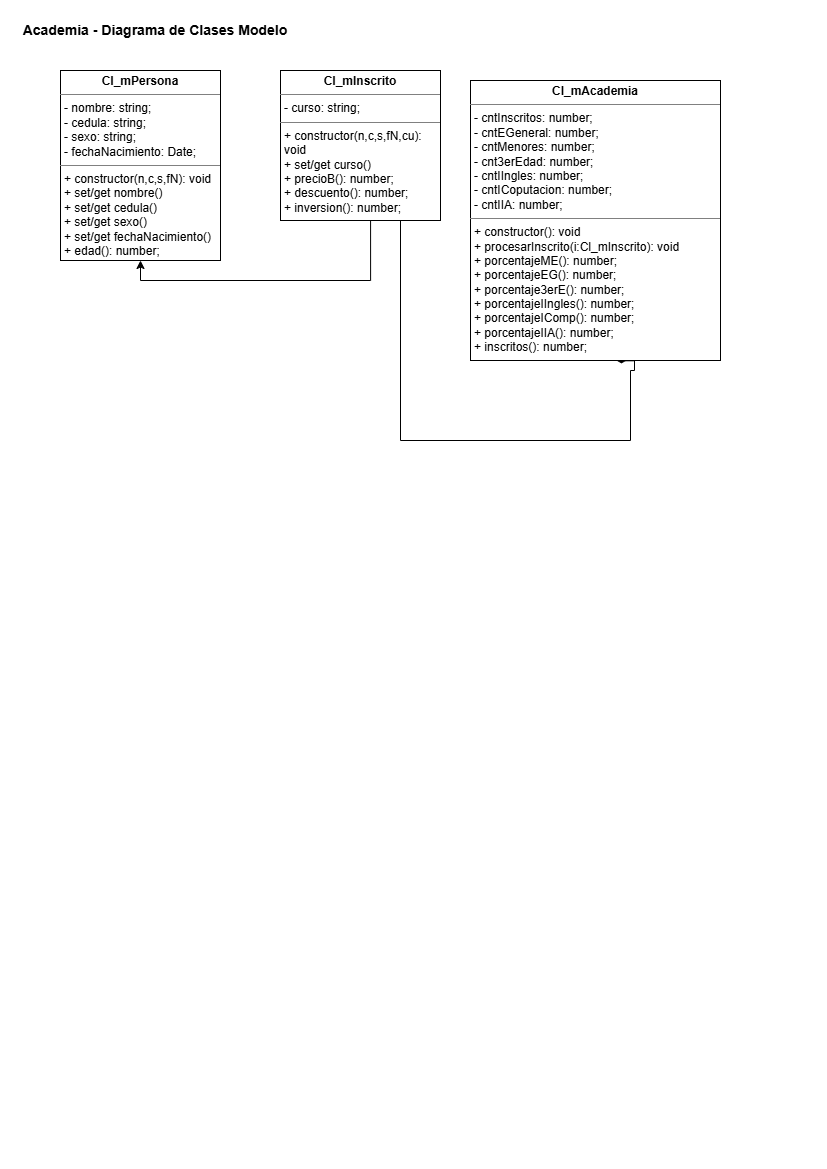

The diagram above was exported from draw.io. Its source (the exported page's mxGraphModel, read from the mxfile embedded in the PNG):
<mxGraphModel dx="1030" dy="527" grid="1" gridSize="10" guides="1" tooltips="1" connect="1" arrows="1" fold="1" page="1" pageScale="1" pageWidth="827" pageHeight="1169" math="0" shadow="0">
  <root>
    <mxCell id="0" />
    <mxCell id="1" parent="0" />
    <mxCell id="pOJnnpaGMsDKKJTluTMt-22" edge="1" parent="1" source="pOJnnpaGMsDKKJTluTMt-7" style="edgeStyle=orthogonalEdgeStyle;rounded=0;orthogonalLoop=1;jettySize=auto;html=1;exitX=0.5;exitY=1;exitDx=0;exitDy=0;endArrow=none;endFill=0;entryX=0.563;entryY=1;entryDx=0;entryDy=0;entryPerimeter=0;startArrow=classic;startFill=1;" target="pOJnnpaGMsDKKJTluTMt-16">
      <mxGeometry relative="1" as="geometry">
        <Array as="points">
          <mxPoint x="140" y="280" />
          <mxPoint x="370" y="280" />
        </Array>
        <mxPoint x="370" y="240" as="targetPoint" />
      </mxGeometry>
    </mxCell>
    <mxCell id="pOJnnpaGMsDKKJTluTMt-7" parent="1" style="verticalAlign=top;align=left;overflow=fill;html=1;whiteSpace=wrap;" value="&lt;p style=&quot;margin:0px;margin-top:4px;text-align:center;&quot;&gt;&lt;b&gt;Cl_mPersona&lt;/b&gt;&lt;/p&gt;&lt;hr size=&quot;1&quot; style=&quot;border-style:solid;&quot;&gt;&lt;p style=&quot;margin:0px;margin-left:4px;&quot;&gt;- nombre: string;&lt;/p&gt;&lt;p style=&quot;margin:0px;margin-left:4px;&quot;&gt;- cedula: string;&lt;/p&gt;&lt;p style=&quot;margin:0px;margin-left:4px;&quot;&gt;- sexo: string;&lt;/p&gt;&lt;p style=&quot;margin:0px;margin-left:4px;&quot;&gt;- fechaNacimiento: Date;&lt;/p&gt;&lt;hr size=&quot;1&quot; style=&quot;border-style:solid;&quot;&gt;&lt;p style=&quot;margin:0px;margin-left:4px;&quot;&gt;+ constructor(n,c,s,fN): void&lt;/p&gt;&lt;p style=&quot;margin:0px;margin-left:4px;&quot;&gt;+ set/get nombre()&lt;/p&gt;&lt;p style=&quot;margin:0px;margin-left:4px;&quot;&gt;+ set/get cedula()&lt;/p&gt;&lt;p style=&quot;margin:0px;margin-left:4px;&quot;&gt;+ set/get sexo()&lt;/p&gt;&lt;p style=&quot;margin:0px;margin-left:4px;&quot;&gt;+ set/get fechaNacimiento()&lt;/p&gt;&lt;p style=&quot;margin:0px;margin-left:4px;&quot;&gt;+ edad(): number;&lt;/p&gt;" vertex="1">
      <mxGeometry height="190" width="160" x="60" y="70" as="geometry" />
    </mxCell>
    <mxCell id="pOJnnpaGMsDKKJTluTMt-23" edge="1" parent="1" source="pOJnnpaGMsDKKJTluTMt-16" style="edgeStyle=orthogonalEdgeStyle;rounded=0;orthogonalLoop=1;jettySize=auto;html=1;exitX=0.75;exitY=1;exitDx=0;exitDy=0;endArrow=diamondThin;endFill=1;entryX=0.586;entryY=1.001;entryDx=0;entryDy=0;entryPerimeter=0;" target="pOJnnpaGMsDKKJTluTMt-17">
      <mxGeometry relative="1" as="geometry">
        <Array as="points">
          <mxPoint x="400" y="440" />
          <mxPoint x="630" y="440" />
          <mxPoint x="630" y="370" />
          <mxPoint x="634" y="370" />
        </Array>
        <mxPoint x="640" y="440" as="targetPoint" />
      </mxGeometry>
    </mxCell>
    <mxCell id="pOJnnpaGMsDKKJTluTMt-16" parent="1" style="verticalAlign=top;align=left;overflow=fill;html=1;whiteSpace=wrap;" value="&lt;p style=&quot;margin:0px;margin-top:4px;text-align:center;&quot;&gt;&lt;b&gt;Cl_mInscrito&lt;/b&gt;&lt;/p&gt;&lt;hr size=&quot;1&quot; style=&quot;border-style:solid;&quot;&gt;&lt;p style=&quot;margin:0px;margin-left:4px;&quot;&gt;- curso: string;&lt;/p&gt;&lt;hr size=&quot;1&quot; style=&quot;border-style:solid;&quot;&gt;&lt;p style=&quot;margin:0px;margin-left:4px;&quot;&gt;+ constructor(n,c,s,fN,cu): void&lt;/p&gt;&lt;p style=&quot;margin:0px;margin-left:4px;&quot;&gt;+ set/get curso()&lt;/p&gt;&lt;p style=&quot;margin:0px;margin-left:4px;&quot;&gt;+ precioB(): number;&lt;/p&gt;&lt;p style=&quot;margin:0px;margin-left:4px;&quot;&gt;+ descuento(): number;&lt;/p&gt;&lt;p style=&quot;margin:0px;margin-left:4px;&quot;&gt;+ inversion(): number;&lt;/p&gt;" vertex="1">
      <mxGeometry height="150" width="160" x="280" y="70" as="geometry" />
    </mxCell>
    <mxCell id="pOJnnpaGMsDKKJTluTMt-17" parent="1" style="verticalAlign=top;align=left;overflow=fill;html=1;whiteSpace=wrap;" value="&lt;p style=&quot;margin:0px;margin-top:4px;text-align:center;&quot;&gt;&lt;b&gt;Cl_mAcademia&lt;/b&gt;&lt;/p&gt;&lt;hr size=&quot;1&quot; style=&quot;border-style:solid;&quot;&gt;&lt;p style=&quot;margin:0px;margin-left:4px;&quot;&gt;- cntInscritos: number;&lt;/p&gt;&lt;p style=&quot;margin:0px;margin-left:4px;&quot;&gt;- cntEGeneral: number;&lt;/p&gt;&lt;p style=&quot;margin:0px;margin-left:4px;&quot;&gt;- cntMenores: number;&lt;/p&gt;&lt;p style=&quot;margin:0px;margin-left:4px;&quot;&gt;- cnt3erEdad: number;&lt;/p&gt;&lt;p style=&quot;margin:0px;margin-left:4px;&quot;&gt;- cntIIngles: number;&lt;/p&gt;&lt;p style=&quot;margin:0px;margin-left:4px;&quot;&gt;- cntICoputacion: number;&lt;/p&gt;&lt;p style=&quot;margin:0px;margin-left:4px;&quot;&gt;- cntIIA: number;&lt;/p&gt;&lt;hr size=&quot;1&quot; style=&quot;border-style:solid;&quot;&gt;&lt;p style=&quot;margin:0px;margin-left:4px;&quot;&gt;+ constructor(): void&lt;/p&gt;&lt;p style=&quot;margin:0px;margin-left:4px;&quot;&gt;+ procesarInscrito(i:Cl_mInscrito): void&lt;/p&gt;&lt;p style=&quot;margin:0px;margin-left:4px;&quot;&gt;+ porcentajeME(): number;&lt;/p&gt;&lt;p style=&quot;margin:0px;margin-left:4px;&quot;&gt;+ porcentajeEG(): number;&lt;/p&gt;&lt;p style=&quot;margin:0px;margin-left:4px;&quot;&gt;+ porcentaje3erE(): number;&lt;/p&gt;&lt;p style=&quot;margin: 0px 0px 0px 4px;&quot;&gt;+ porcentajeIIngles(): number;&lt;/p&gt;&lt;p style=&quot;margin: 0px 0px 0px 4px;&quot;&gt;+ porcentajeIComp(): number;&lt;/p&gt;&lt;p style=&quot;margin: 0px 0px 0px 4px;&quot;&gt;+ porcentajeIIA(): number;&lt;/p&gt;&lt;p style=&quot;margin: 0px 0px 0px 4px;&quot;&gt;+ inscritos(): number;&lt;/p&gt;" vertex="1">
      <mxGeometry height="280" width="250" x="470" y="80" as="geometry" />
    </mxCell>
    <mxCell id="pOJnnpaGMsDKKJTluTMt-26" parent="1" style="text;html=1;whiteSpace=wrap;strokeColor=none;fillColor=none;align=center;verticalAlign=middle;rounded=0;" value="&lt;font style=&quot;font-size: 14px;&quot;&gt;&lt;b&gt;Academia - Diagrama de Clases Modelo&lt;/b&gt;&lt;/font&gt;" vertex="1">
      <mxGeometry height="40" width="270" x="20" y="10" as="geometry" />
    </mxCell>
  </root>
</mxGraphModel>